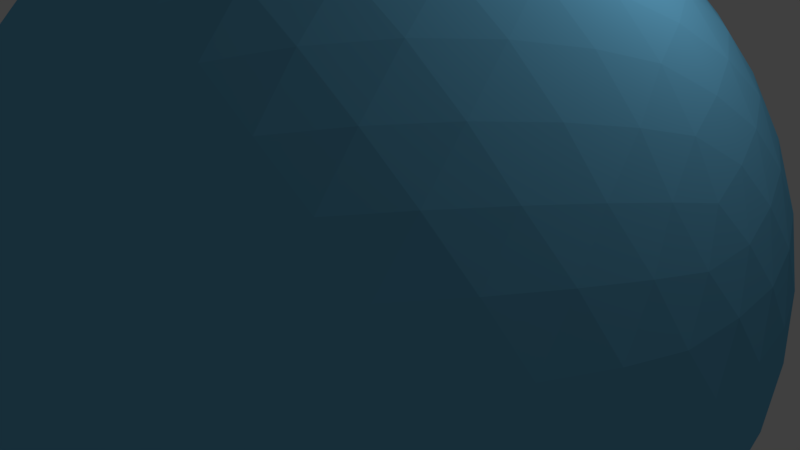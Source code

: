 # Source: kupol_gotovyi_774.blend  (saved by Blender 2.78.0; exported with 4.5.12 LTS)
import bpy
from mathutils import Matrix  # noqa: F401  (used for matrix-valued properties, if any)

bpy.ops.wm.read_factory_settings(use_empty=True)
scene = bpy.context.scene
scene.name = 'Scene'

# ---- collections
col_collection_1 = bpy.data.collections.new('Collection 1'); scene.collection.children.link(col_collection_1)

# ---- materials (node trees are filled in below, after node groups)
mat_material = bpy.data.materials.new('Material')
mat_material.alpha_threshold = 0.0
mat_material.use_transparent_shadow = False
mat_material.diffuse_color = (0.1657, 0.5276, 0.8, 1.0)
mat_material.specular_color = (0.682, 1.0, 0.6866)
mat_material.roughness = 0.5
mat_material.specular_intensity = 0.6304
mat_material.line_color = (0.0, 0.0, 0.0, 1.0)

# ---- material node trees

# ---- world
world_world = bpy.data.worlds.new('World'); scene.world = world_world
world_world.color = (0.05088, 0.05088, 0.05088)
world_world.use_sun_shadow = False
world_world.sun_shadow_jitter_overblur = 0.0
world_world.cycles.sampling_method = 'MANUAL'

# ---- cameras
cam_camera = bpy.data.cameras.new('Camera')
cam_camera.clip_end = 100.0
cam_camera.lens = 35.0
cam_camera.sensor_width = 32.0
cam_camera.sensor_height = 18.0
cam_camera.ortho_scale = 7.314
cam_camera.dof.focus_distance = 0.0
cam_camera.dof.aperture_fstop = 128.0

# ---- lights
light_lamp = bpy.data.lights.new('Lamp', 'POINT')
light_lamp.transmission_factor = 0.0
light_lamp.cutoff_distance = 30.0
light_lamp.energy = 100.0
light_lamp.shadow_buffer_clip_start = 1.001
light_lamp.shadow_soft_size = 0.1
light_lamp.shadow_maximum_resolution = 0.006
light_lamp.use_absolute_resolution = True

# ---- meshes
me_icosphere = bpy.data.meshes.new('Icosphere')
me_icosphere.from_pydata([(1.382, -4.253, 2.236), (-3.618, -2.629, 2.236), (-3.618, 2.629, 2.236), (1.382, 4.253, 2.236), (4.472, 0.0, 2.236), (0.0, 0.0, 5.0), (4.656, -0.3504, 1.789), (4.783, -0.7381, 1.256), (4.824, -1.145, 0.6495), (4.755, -1.545, -1.401e-07), (4.575, -1.909, -0.6495), (4.575, 1.909, -0.6495), (4.755, 1.545, 1.401e-07), (4.824, 1.145, 0.6495), (4.783, 0.7381, 1.256), (4.656, 0.3504, 1.789), (1.105, -4.536, 1.789), (0.7761, -4.777, 1.256), (0.4014, -4.941, 0.6495), (-7.007e-08, -5.0, -1.401e-07), (-0.4014, -4.941, -0.6495), (3.229, -3.762, -0.6495), (2.939, -4.045, 1.401e-07), (2.58, -4.234, 0.6495), (2.18, -4.321, 1.256), (1.772, -4.32, 1.789), (-3.973, -2.453, 1.789), (-4.303, -2.214, 1.256), (-4.575, -1.909, 0.6495), (-4.755, -1.545, -1.401e-07), (-4.824, -1.145, -0.6495), (-2.58, -4.234, -0.6495), (-2.939, -4.045, 1.401e-07), (-3.229, -3.762, 0.6495), (-3.436, -3.409, 1.256), (-3.561, -3.02, 1.789), (-3.561, 3.02, 1.789), (-3.436, 3.409, 1.256), (-3.229, 3.762, 0.6495), (-2.939, 4.045, -1.401e-07), (-2.58, 4.234, -0.6495), (-4.824, 1.145, -0.6495), (-4.755, 1.545, 1.401e-07), (-4.575, 1.909, 0.6495), (-4.303, 2.214, 1.256), (-3.973, 2.453, 1.789), (1.772, 4.32, 1.789), (2.18, 4.321, 1.256), (2.58, 4.234, 0.6495), (2.939, 4.045, -1.401e-07), (3.229, 3.762, -0.6495), (-0.4014, 4.941, -0.6495), (7.007e-08, 5.0, 1.401e-07), (0.4014, 4.941, 0.6495), (0.7761, 4.777, 1.256), (1.105, 4.536, 1.789), (4.358, -0.567, 2.385), (4.155, -1.194, 2.511), (3.849, -1.853, 2.598), (3.441, -2.5, 2.629), (2.952, -3.088, 2.598), (2.42, -3.583, 2.512), (1.886, -3.969, 2.385), (0.8073, -4.32, 2.385), (0.1482, -4.321, 2.512), (-0.5728, -4.234, 2.598), (-1.314, -4.045, 2.629), (-2.025, -3.762, 2.598), (-2.66, -3.409, 2.512), (-3.192, -3.02, 2.385), (-3.859, -2.103, 2.385), (-4.064, -1.476, 2.512), (-4.203, -0.7635, 2.598), (-4.253, 1.401e-07, 2.629), (-4.203, 0.7635, 2.598), (-4.064, 1.476, 2.512), (-3.859, 2.103, 2.385), (-3.192, 3.02, 2.385), (-2.66, 3.409, 2.512), (-2.025, 3.762, 2.598), (-1.314, 4.045, 2.629), (-0.5728, 4.234, 2.598), (0.1482, 4.321, 2.512), (0.8073, 4.32, 2.385), (1.886, 3.969, 2.385), (2.42, 3.583, 2.512), (2.952, 3.088, 2.598), (3.441, 2.5, 2.629), (3.849, 1.853, 2.598), (4.155, 1.194, 2.511), (4.358, 0.567, 2.385), (0.1842, -0.567, 4.964), (0.388, -1.194, 4.84), (0.6021, -1.853, 4.605), (0.8123, -2.5, 4.253), (1.003, -3.088, 3.802), (1.164, -3.583, 3.288), (1.29, -3.969, 2.753), (4.174, 0.0, 2.753), (3.767, 0.0, 3.288), (3.247, 0.0, 3.802), (2.629, 0.0, 4.253), (1.948, 0.0, 4.605), (1.256, 0.0, 4.84), (0.5962, 0.0, 4.964), (-0.4824, -0.3504, 4.964), (-1.016, -0.7381, 4.84), (-1.576, -1.145, 4.605), (-2.127, -1.545, 4.253), (-2.627, -1.909, 3.802), (-3.048, -2.214, 3.288), (-3.376, -2.453, 2.753), (-0.4824, 0.3504, 4.964), (-1.016, 0.7381, 4.84), (-1.576, 1.145, 4.605), (-2.127, 1.545, 4.253), (-2.627, 1.909, 3.802), (-3.048, 2.214, 3.288), (-3.376, 2.453, 2.753), (0.1842, 0.567, 4.964), (0.388, 1.194, 4.84), (0.6021, 1.853, 4.605), (0.8123, 2.5, 4.253), (1.003, 3.088, 3.802), (1.164, 3.583, 3.288), (1.29, 3.969, 2.753), (0.831, 0.6037, 4.893), (1.536, 0.6326, 4.716), (1.076, 1.265, 4.716), (2.257, 0.6487, 4.414), (1.809, 1.314, 4.472), (1.314, 1.946, 4.414), (2.939, 0.6487, 3.993), (2.534, 1.332, 4.1), (2.05, 1.998, 4.1), (1.525, 2.595, 3.993), (3.531, 0.6326, 3.483), (3.191, 1.314, 3.618), (2.75, 1.998, 3.667), (2.236, 2.629, 3.618), (1.693, 3.163, 3.483), (4.005, 0.6038, 2.932), (3.737, 1.265, 3.072), (3.36, 1.946, 3.15), (2.889, 2.595, 3.15), (2.358, 3.163, 3.072), (1.812, 3.623, 2.932), (-0.3174, 0.9769, 4.893), (-0.127, 1.656, 4.716), (-0.8707, 1.415, 4.716), (0.08049, 2.347, 4.414), (-0.691, 2.127, 4.472), (-1.445, 1.851, 4.414), (0.2912, 2.996, 3.993), (-0.4839, 2.821, 4.1), (-1.267, 2.567, 4.1), (-1.996, 2.252, 3.993), (0.4896, 3.554, 3.483), (-0.2639, 3.441, 3.618), (-1.05, 3.233, 3.667), (-1.809, 2.939, 3.618), (-2.485, 2.587, 3.483), (0.6634, 3.996, 2.932), (-0.04854, 3.945, 3.072), (-0.8123, 3.797, 3.15), (-1.575, 3.55, 3.15), (-2.28, 3.22, 3.072), (-2.885, 2.843, 2.932), (-1.027, 0.0, 4.893), (-1.614, 0.391, 4.716), (-1.614, -0.391, 4.716), (-2.207, 0.8018, 4.414), (-2.236, 0.0, 4.472), (-2.207, -0.8018, 4.414), (-2.759, 1.203, 3.993), (-2.833, 0.4116, 4.1), (-2.833, -0.4116, 4.1), (-2.759, -1.203, 3.993), (-3.229, 1.564, 3.483), (-3.354, 0.8123, 3.618), (-3.399, -6.648e-08, 3.667), (-3.354, -0.8123, 3.618), (-3.229, -1.564, 3.483), (-3.595, 1.866, 2.932), (-3.767, 1.173, 3.072), (-3.862, 0.4009, 3.15), (-3.862, -0.4009, 3.15), (-3.767, -1.173, 3.072), (-3.595, -1.866, 2.932), (-0.3174, -0.9769, 4.893), (-0.8707, -1.415, 4.716), (-0.127, -1.656, 4.716), (-1.445, -1.851, 4.414), (-0.691, -2.127, 4.472), (0.08049, -2.347, 4.414), (-1.996, -2.252, 3.993), (-1.267, -2.567, 4.1), (-0.4839, -2.821, 4.1), (0.2912, -2.996, 3.993), (-2.485, -2.587, 3.483), (-1.809, -2.939, 3.618), (-1.05, -3.233, 3.667), (-0.2639, -3.441, 3.618), (0.4896, -3.554, 3.483), (-2.885, -2.843, 2.932), (-2.28, -3.22, 3.072), (-1.575, -3.55, 3.15), (-0.8123, -3.797, 3.15), (-0.04854, -3.945, 3.072), (0.6634, -3.996, 2.932), (0.831, -0.6037, 4.893), (1.076, -1.265, 4.716), (1.536, -0.6326, 4.716), (1.314, -1.946, 4.414), (1.809, -1.314, 4.472), (2.257, -0.6487, 4.414), (1.525, -2.595, 3.993), (2.05, -1.998, 4.1), (2.534, -1.332, 4.1), (2.939, -0.6487, 3.993), (1.693, -3.163, 3.483), (2.236, -2.629, 3.618), (2.75, -1.998, 3.667), (3.191, -1.314, 3.618), (3.531, -0.6326, 3.483), (1.812, -3.623, 2.932), (2.358, -3.163, 3.072), (2.889, -2.595, 3.15), (3.36, -1.946, 3.15), (3.737, -1.265, 3.072), (4.005, -0.6038, 2.932), (4.519, 0.9769, 1.904), (4.608, 1.415, 1.33), (4.275, 1.656, 1.995), (4.594, 1.851, 0.682), (4.309, 2.127, 1.382), (3.912, 2.347, 2.046), (4.464, 2.252, -6.26e-08), (4.233, 2.567, 0.7003), (3.883, 2.821, 1.401), (3.441, 2.996, 2.046), (4.226, 2.587, -0.6652), (4.045, 2.939, 1.312e-07), (3.749, 3.233, 0.7003), (3.354, 3.441, 1.382), (2.896, 3.554, 1.995), (3.767, 3.22, -0.6652), (3.521, 3.55, 6.818e-07), (3.18, 3.797, 0.6821), (2.769, 3.945, 1.33), (2.325, 3.996, 1.905), (0.4673, 4.599, 1.905), (0.0785, 4.819, 1.33), (-0.2541, 4.577, 1.995), (-0.341, 4.942, 0.6821), (-0.691, 4.755, 1.382), (-1.023, 4.446, 2.046), (-0.7625, 4.942, -1.69e-06), (-1.133, 4.819, 0.7003), (-1.483, 4.565, 1.401), (-1.786, 4.198, 2.046), (-1.155, 4.819, -0.6652), (-1.545, 4.755, -2.427e-06), (-1.916, 4.565, 0.7003), (-2.236, 4.253, 1.382), (-2.485, 3.853, 1.995), (-1.898, 4.578, -0.6652), (-2.288, 4.446, -1.977e-06), (-2.629, 4.198, 0.6821), (-2.896, 3.853, 1.33), (-3.082, 3.446, 1.905), (-4.23, 1.866, 1.904), (-4.559, 1.564, 1.33), (-4.432, 1.173, 1.995), (-4.805, 1.203, 0.682), (-4.736, 0.8123, 1.382), (-4.545, 0.4009, 2.046), (-4.935, 0.8018, 5.008e-07), (-4.934, 0.4116, 0.7003), (-4.8, -2.892e-07, 1.401), (-4.545, -0.4009, 2.046), (-4.94, 0.391, -0.6652), (-5.0, -1.738e-06, 3.214e-06), (-4.934, -0.4116, 0.7003), (-4.736, -0.8123, 1.382), (-4.432, -1.173, 1.995), (-4.94, -0.391, -0.6652), (-4.935, -0.8018, 7.227e-06), (-4.805, -1.203, 0.6821), (-4.559, -1.564, 1.33), (-4.23, -1.866, 1.904), (-3.082, -3.446, 1.905), (-2.896, -3.853, 1.33), (-2.485, -3.853, 1.995), (-2.629, -4.198, 0.682), (-2.236, -4.253, 1.382), (-1.786, -4.198, 2.046), (-2.288, -4.446, -3.067e-06), (-1.916, -4.565, 0.7003), (-1.483, -4.565, 1.401), (-1.023, -4.446, 2.046), (-1.898, -4.578, -0.6652), (-1.545, -4.755, -3.936e-06), (-1.133, -4.819, 0.7003), (-0.691, -4.755, 1.382), (-0.2541, -4.577, 1.995), (-1.155, -4.819, -0.6652), (-0.7625, -4.942, -2.591e-06), (-0.341, -4.942, 0.682), (0.0785, -4.819, 1.33), (0.4673, -4.599, 1.904), (2.325, -3.996, 1.905), (2.769, -3.945, 1.33), (2.896, -3.554, 1.995), (3.18, -3.797, 0.682), (3.354, -3.441, 1.382), (3.441, -2.996, 2.046), (3.521, -3.55, -5.383e-06), (3.749, -3.233, 0.7003), (3.883, -2.821, 1.401), (3.912, -2.347, 2.046), (3.767, -3.22, -0.6652), (4.045, -2.939, -9.446e-06), (4.233, -2.567, 0.7003), (4.309, -2.127, 1.382), (4.275, -1.656, 1.995), (4.226, -2.587, -0.6652), (4.464, -2.252, -1.132e-05), (4.594, -1.851, 0.682), (4.608, -1.415, 1.33), (4.519, -0.9769, 1.904), (1.494, 4.599, 1.27), (1.898, 4.578, 0.6652), (1.155, 4.819, 0.6652), (2.288, 4.446, -7.272e-08), (1.545, 4.755, -2.092e-13), (0.7625, 4.942, 7.272e-08), (2.629, 4.198, -0.6821), (1.916, 4.565, -0.7003), (1.133, 4.819, -0.7003), (0.341, 4.942, -0.6821), (-3.913, 2.843, 1.27), (-3.767, 3.22, 0.6652), (-4.226, 2.587, 0.6652), (-3.521, 3.55, -7.272e-08), (-4.045, 2.939, -6.276e-13), (-4.464, 2.252, 7.272e-08), (-3.18, 3.797, -0.6821), (-3.749, 3.233, -0.7003), (-4.233, 2.567, -0.7003), (-4.594, 1.851, -0.682), (-3.913, -2.843, 1.27), (-4.226, -2.587, 0.6652), (-3.767, -3.22, 0.6652), (-4.464, -2.252, -7.272e-08), (-4.045, -2.939, 6.425e-13), (-3.521, -3.55, 7.272e-08), (-4.594, -1.851, -0.682), (-4.233, -2.567, -0.7003), (-3.749, -3.233, -0.7003), (-3.18, -3.797, -0.6821), (1.494, -4.599, 1.27), (1.155, -4.819, 0.6652), (1.898, -4.578, 0.6652), (0.7625, -4.942, -7.272e-08), (1.545, -4.755, 2.241e-13), (2.288, -4.446, 7.272e-08), (0.341, -4.942, -0.6821), (1.133, -4.819, -0.7003), (1.916, -4.565, -0.7003), (2.629, -4.198, -0.6821), (4.836, -1.205e-07, 1.27), (4.94, -0.391, 0.6652), (4.94, 0.391, 0.6652), (4.935, -0.8018, -7.272e-08), (5.0, -1.253e-07, 0.0), (4.935, 0.8018, 7.272e-08), (4.805, -1.203, -0.682), (4.934, -0.4116, -0.7003), (4.934, 0.4116, -0.7003), (4.805, 1.203, -0.682)], [], [(0, 62, 97), (1, 69, 111), (2, 76, 118), (3, 83, 125), (4, 90, 98), (104, 119, 5), (103, 126, 104), (102, 127, 103), (101, 129, 102), (100, 132, 101), (99, 136, 100), (98, 141, 99), (104, 126, 119), (126, 120, 119), (103, 127, 126), (127, 128, 126), (126, 128, 120), (128, 121, 120), (102, 129, 127), (129, 130, 127), (127, 130, 128), (130, 131, 128), (128, 131, 121), (131, 122, 121), (101, 132, 129), (132, 133, 129), (129, 133, 130), (133, 134, 130), (130, 134, 131), (134, 135, 131), (131, 135, 122), (135, 123, 122), (100, 136, 132), (136, 137, 132), (132, 137, 133), (137, 138, 133), (133, 138, 134), (138, 139, 134), (134, 139, 135), (139, 140, 135), (135, 140, 123), (140, 124, 123), (99, 141, 136), (141, 142, 136), (136, 142, 137), (142, 143, 137), (137, 143, 138), (143, 144, 138), (138, 144, 139), (144, 145, 139), (139, 145, 140), (145, 146, 140), (140, 146, 124), (146, 125, 124), (98, 90, 141), (90, 89, 141), (141, 89, 142), (89, 88, 142), (142, 88, 143), (88, 87, 143), (143, 87, 144), (87, 86, 144), (144, 86, 145), (86, 85, 145), (145, 85, 146), (85, 84, 146), (146, 84, 125), (84, 3, 125), (119, 112, 5), (120, 147, 119), (121, 148, 120), (122, 150, 121), (123, 153, 122), (124, 157, 123), (125, 162, 124), (119, 147, 112), (147, 113, 112), (120, 148, 147), (148, 149, 147), (147, 149, 113), (149, 114, 113), (121, 150, 148), (150, 151, 148), (148, 151, 149), (151, 152, 149), (149, 152, 114), (152, 115, 114), (122, 153, 150), (153, 154, 150), (150, 154, 151), (154, 155, 151), (151, 155, 152), (155, 156, 152), (152, 156, 115), (156, 116, 115), (123, 157, 153), (157, 158, 153), (153, 158, 154), (158, 159, 154), (154, 159, 155), (159, 160, 155), (155, 160, 156), (160, 161, 156), (156, 161, 116), (161, 117, 116), (124, 162, 157), (162, 163, 157), (157, 163, 158), (163, 164, 158), (158, 164, 159), (164, 165, 159), (159, 165, 160), (165, 166, 160), (160, 166, 161), (166, 167, 161), (161, 167, 117), (167, 118, 117), (125, 83, 162), (83, 82, 162), (162, 82, 163), (82, 81, 163), (163, 81, 164), (81, 80, 164), (164, 80, 165), (80, 79, 165), (165, 79, 166), (79, 78, 166), (166, 78, 167), (78, 77, 167), (167, 77, 118), (77, 2, 118), (112, 105, 5), (113, 168, 112), (114, 169, 113), (115, 171, 114), (116, 174, 115), (117, 178, 116), (118, 183, 117), (112, 168, 105), (168, 106, 105), (113, 169, 168), (169, 170, 168), (168, 170, 106), (170, 107, 106), (114, 171, 169), (171, 172, 169), (169, 172, 170), (172, 173, 170), (170, 173, 107), (173, 108, 107), (115, 174, 171), (174, 175, 171), (171, 175, 172), (175, 176, 172), (172, 176, 173), (176, 177, 173), (173, 177, 108), (177, 109, 108), (116, 178, 174), (178, 179, 174), (174, 179, 175), (179, 180, 175), (175, 180, 176), (180, 181, 176), (176, 181, 177), (181, 182, 177), (177, 182, 109), (182, 110, 109), (117, 183, 178), (183, 184, 178), (178, 184, 179), (184, 185, 179), (179, 185, 180), (185, 186, 180), (180, 186, 181), (186, 187, 181), (181, 187, 182), (187, 188, 182), (182, 188, 110), (188, 111, 110), (118, 76, 183), (76, 75, 183), (183, 75, 184), (75, 74, 184), (184, 74, 185), (74, 73, 185), (185, 73, 186), (73, 72, 186), (186, 72, 187), (72, 71, 187), (187, 71, 188), (71, 70, 188), (188, 70, 111), (70, 1, 111), (105, 91, 5), (106, 189, 105), (107, 190, 106), (108, 192, 107), (109, 195, 108), (110, 199, 109), (111, 204, 110), (105, 189, 91), (189, 92, 91), (106, 190, 189), (190, 191, 189), (189, 191, 92), (191, 93, 92), (107, 192, 190), (192, 193, 190), (190, 193, 191), (193, 194, 191), (191, 194, 93), (194, 94, 93), (108, 195, 192), (195, 196, 192), (192, 196, 193), (196, 197, 193), (193, 197, 194), (197, 198, 194), (194, 198, 94), (198, 95, 94), (109, 199, 195), (199, 200, 195), (195, 200, 196), (200, 201, 196), (196, 201, 197), (201, 202, 197), (197, 202, 198), (202, 203, 198), (198, 203, 95), (203, 96, 95), (110, 204, 199), (204, 205, 199), (199, 205, 200), (205, 206, 200), (200, 206, 201), (206, 207, 201), (201, 207, 202), (207, 208, 202), (202, 208, 203), (208, 209, 203), (203, 209, 96), (209, 97, 96), (111, 69, 204), (69, 68, 204), (204, 68, 205), (68, 67, 205), (205, 67, 206), (67, 66, 206), (206, 66, 207), (66, 65, 207), (207, 65, 208), (65, 64, 208), (208, 64, 209), (64, 63, 209), (209, 63, 97), (63, 0, 97), (91, 104, 5), (92, 210, 91), (93, 211, 92), (94, 213, 93), (95, 216, 94), (96, 220, 95), (97, 225, 96), (91, 210, 104), (210, 103, 104), (92, 211, 210), (211, 212, 210), (210, 212, 103), (212, 102, 103), (93, 213, 211), (213, 214, 211), (211, 214, 212), (214, 215, 212), (212, 215, 102), (215, 101, 102), (94, 216, 213), (216, 217, 213), (213, 217, 214), (217, 218, 214), (214, 218, 215), (218, 219, 215), (215, 219, 101), (219, 100, 101), (95, 220, 216), (220, 221, 216), (216, 221, 217), (221, 222, 217), (217, 222, 218), (222, 223, 218), (218, 223, 219), (223, 224, 219), (219, 224, 100), (224, 99, 100), (96, 225, 220), (225, 226, 220), (220, 226, 221), (226, 227, 221), (221, 227, 222), (227, 228, 222), (222, 228, 223), (228, 229, 223), (223, 229, 224), (229, 230, 224), (224, 230, 99), (230, 98, 99), (97, 62, 225), (62, 61, 225), (225, 61, 226), (61, 60, 226), (226, 60, 227), (60, 59, 227), (227, 59, 228), (59, 58, 228), (228, 58, 229), (58, 57, 229), (229, 57, 230), (57, 56, 230), (230, 56, 98), (56, 4, 98), (15, 90, 4), (14, 231, 15), (13, 232, 14), (12, 234, 13), (11, 237, 12), (15, 231, 90), (231, 89, 90), (14, 232, 231), (232, 233, 231), (231, 233, 89), (233, 88, 89), (13, 234, 232), (234, 235, 232), (232, 235, 233), (235, 236, 233), (233, 236, 88), (236, 87, 88), (12, 237, 234), (237, 238, 234), (234, 238, 235), (238, 239, 235), (235, 239, 236), (239, 240, 236), (236, 240, 87), (240, 86, 87), (11, 241, 237), (241, 242, 237), (237, 242, 238), (242, 243, 238), (238, 243, 239), (243, 244, 239), (239, 244, 240), (244, 245, 240), (240, 245, 86), (245, 85, 86), (241, 246, 242), (246, 247, 242), (242, 247, 243), (247, 248, 243), (243, 248, 244), (248, 249, 244), (244, 249, 245), (249, 250, 245), (245, 250, 85), (250, 84, 85), (246, 50, 247), (50, 49, 247), (247, 49, 248), (49, 48, 248), (248, 48, 249), (48, 47, 249), (249, 47, 250), (47, 46, 250), (250, 46, 84), (46, 3, 84), (55, 83, 3), (54, 251, 55), (53, 252, 54), (52, 254, 53), (51, 257, 52), (55, 251, 83), (251, 82, 83), (54, 252, 251), (252, 253, 251), (251, 253, 82), (253, 81, 82), (53, 254, 252), (254, 255, 252), (252, 255, 253), (255, 256, 253), (253, 256, 81), (256, 80, 81), (52, 257, 254), (257, 258, 254), (254, 258, 255), (258, 259, 255), (255, 259, 256), (259, 260, 256), (256, 260, 80), (260, 79, 80), (51, 261, 257), (261, 262, 257), (257, 262, 258), (262, 263, 258), (258, 263, 259), (263, 264, 259), (259, 264, 260), (264, 265, 260), (260, 265, 79), (265, 78, 79), (261, 266, 262), (266, 267, 262), (262, 267, 263), (267, 268, 263), (263, 268, 264), (268, 269, 264), (264, 269, 265), (269, 270, 265), (265, 270, 78), (270, 77, 78), (266, 40, 267), (40, 39, 267), (267, 39, 268), (39, 38, 268), (268, 38, 269), (38, 37, 269), (269, 37, 270), (37, 36, 270), (270, 36, 77), (36, 2, 77), (45, 76, 2), (44, 271, 45), (43, 272, 44), (42, 274, 43), (41, 277, 42), (45, 271, 76), (271, 75, 76), (44, 272, 271), (272, 273, 271), (271, 273, 75), (273, 74, 75), (43, 274, 272), (274, 275, 272), (272, 275, 273), (275, 276, 273), (273, 276, 74), (276, 73, 74), (42, 277, 274), (277, 278, 274), (274, 278, 275), (278, 279, 275), (275, 279, 276), (279, 280, 276), (276, 280, 73), (280, 72, 73), (41, 281, 277), (281, 282, 277), (277, 282, 278), (282, 283, 278), (278, 283, 279), (283, 284, 279), (279, 284, 280), (284, 285, 280), (280, 285, 72), (285, 71, 72), (281, 286, 282), (286, 287, 282), (282, 287, 283), (287, 288, 283), (283, 288, 284), (288, 289, 284), (284, 289, 285), (289, 290, 285), (285, 290, 71), (290, 70, 71), (286, 30, 287), (30, 29, 287), (287, 29, 288), (29, 28, 288), (288, 28, 289), (28, 27, 289), (289, 27, 290), (27, 26, 290), (290, 26, 70), (26, 1, 70), (35, 69, 1), (34, 291, 35), (33, 292, 34), (32, 294, 33), (31, 297, 32), (35, 291, 69), (291, 68, 69), (34, 292, 291), (292, 293, 291), (291, 293, 68), (293, 67, 68), (33, 294, 292), (294, 295, 292), (292, 295, 293), (295, 296, 293), (293, 296, 67), (296, 66, 67), (32, 297, 294), (297, 298, 294), (294, 298, 295), (298, 299, 295), (295, 299, 296), (299, 300, 296), (296, 300, 66), (300, 65, 66), (31, 301, 297), (301, 302, 297), (297, 302, 298), (302, 303, 298), (298, 303, 299), (303, 304, 299), (299, 304, 300), (304, 305, 300), (300, 305, 65), (305, 64, 65), (301, 306, 302), (306, 307, 302), (302, 307, 303), (307, 308, 303), (303, 308, 304), (308, 309, 304), (304, 309, 305), (309, 310, 305), (305, 310, 64), (310, 63, 64), (306, 20, 307), (20, 19, 307), (307, 19, 308), (19, 18, 308), (308, 18, 309), (18, 17, 309), (309, 17, 310), (17, 16, 310), (310, 16, 63), (16, 0, 63), (25, 62, 0), (24, 311, 25), (23, 312, 24), (22, 314, 23), (21, 317, 22), (25, 311, 62), (311, 61, 62), (24, 312, 311), (312, 313, 311), (311, 313, 61), (313, 60, 61), (23, 314, 312), (314, 315, 312), (312, 315, 313), (315, 316, 313), (313, 316, 60), (316, 59, 60), (22, 317, 314), (317, 318, 314), (314, 318, 315), (318, 319, 315), (315, 319, 316), (319, 320, 316), (316, 320, 59), (320, 58, 59), (21, 321, 317), (321, 322, 317), (317, 322, 318), (322, 323, 318), (318, 323, 319), (323, 324, 319), (319, 324, 320), (324, 325, 320), (320, 325, 58), (325, 57, 58), (321, 326, 322), (326, 327, 322), (322, 327, 323), (327, 328, 323), (323, 328, 324), (328, 329, 324), (324, 329, 325), (329, 330, 325), (325, 330, 57), (330, 56, 57), (326, 10, 327), (10, 9, 327), (327, 9, 328), (9, 8, 328), (328, 8, 329), (8, 7, 329), (329, 7, 330), (7, 6, 330), (330, 6, 56), (6, 4, 56), (46, 55, 3), (47, 331, 46), (48, 332, 47), (49, 334, 48), (50, 337, 49), (46, 331, 55), (331, 54, 55), (47, 332, 331), (332, 333, 331), (331, 333, 54), (333, 53, 54), (48, 334, 332), (334, 335, 332), (332, 335, 333), (335, 336, 333), (333, 336, 53), (336, 52, 53), (49, 337, 334), (337, 338, 334), (334, 338, 335), (338, 339, 335), (335, 339, 336), (339, 340, 336), (336, 340, 52), (340, 51, 52), (36, 45, 2), (37, 341, 36), (38, 342, 37), (39, 344, 38), (40, 347, 39), (36, 341, 45), (341, 44, 45), (37, 342, 341), (342, 343, 341), (341, 343, 44), (343, 43, 44), (38, 344, 342), (344, 345, 342), (342, 345, 343), (345, 346, 343), (343, 346, 43), (346, 42, 43), (39, 347, 344), (347, 348, 344), (344, 348, 345), (348, 349, 345), (345, 349, 346), (349, 350, 346), (346, 350, 42), (350, 41, 42), (26, 35, 1), (27, 351, 26), (28, 352, 27), (29, 354, 28), (30, 357, 29), (26, 351, 35), (351, 34, 35), (27, 352, 351), (352, 353, 351), (351, 353, 34), (353, 33, 34), (28, 354, 352), (354, 355, 352), (352, 355, 353), (355, 356, 353), (353, 356, 33), (356, 32, 33), (29, 357, 354), (357, 358, 354), (354, 358, 355), (358, 359, 355), (355, 359, 356), (359, 360, 356), (356, 360, 32), (360, 31, 32), (16, 25, 0), (17, 361, 16), (18, 362, 17), (19, 364, 18), (20, 367, 19), (16, 361, 25), (361, 24, 25), (17, 362, 361), (362, 363, 361), (361, 363, 24), (363, 23, 24), (18, 364, 362), (364, 365, 362), (362, 365, 363), (365, 366, 363), (363, 366, 23), (366, 22, 23), (19, 367, 364), (367, 368, 364), (364, 368, 365), (368, 369, 365), (365, 369, 366), (369, 370, 366), (366, 370, 22), (370, 21, 22), (6, 15, 4), (7, 371, 6), (8, 372, 7), (9, 374, 8), (10, 377, 9), (6, 371, 15), (371, 14, 15), (7, 372, 371), (372, 373, 371), (371, 373, 14), (373, 13, 14), (8, 374, 372), (374, 375, 372), (372, 375, 373), (375, 376, 373), (373, 376, 13), (376, 12, 13), (9, 377, 374), (377, 378, 374), (374, 378, 375), (378, 379, 375), (375, 379, 376), (379, 380, 376), (376, 380, 12), (380, 11, 12)])
me_icosphere.materials.append(mat_material)
me_icosphere.use_remesh_preserve_volume = False
me_icosphere.use_remesh_preserve_attributes = False
me_icosphere.use_mirror_vertex_groups = False
me_icosphere.update()

# ---- objects
ob_icosphere = bpy.data.objects.new('Icosphere', me_icosphere)
ob_lamp = bpy.data.objects.new('Lamp', light_lamp)
ob_camera = bpy.data.objects.new('Camera', cam_camera)

# ---- transforms, parenting, visibility, modifiers, constraints
ob_icosphere.location = (0.0, 0.0, 0.0)
ob_icosphere.color = (0.9961, 1.0, 0.9335, 1.0)
ob_icosphere.show_transparent = True
ob_icosphere.lineart.crease_threshold = 0.0
ob_lamp.location = (4.076, 1.005, 5.904)
ob_lamp.rotation_euler = (0.6503, 0.05522, 1.866)
ob_lamp.lock_rotations_4d = False
ob_lamp.empty_display_type = 'ARROWS'
ob_lamp.color = (0.0, 0.0, 0.0, 0.0)
ob_lamp.lineart.crease_threshold = 0.0
ob_camera.location = (7.481, -6.508, 5.344)
ob_camera.rotation_euler = (1.109, 0.0, 0.8149)
ob_camera.lock_rotations_4d = False
ob_camera.empty_display_type = 'ARROWS'
ob_camera.color = (0.0, 0.0, 0.0, 0.0)
ob_camera.display_type = 'WIRE'
ob_camera.lineart.crease_threshold = 0.0

# ---- collection membership
col_collection_1.objects.link(ob_icosphere)
col_collection_1.objects.link(ob_lamp)
col_collection_1.objects.link(ob_camera)

# ---- scene / render settings (as saved in the file)
scene.camera = ob_camera
scene.frame_start = 1; scene.frame_end = 250; scene.frame_set(1)
scene.render.engine = 'BLENDER_EEVEE_NEXT'
scene.render.resolution_percentage = 50
scene.render.dither_intensity = 0.0
scene.cycles.use_denoising = False
scene.cycles.samples = 128
scene.cycles.sampling_pattern = 'TABULATED_SOBOL'
scene.cycles.light_sampling_threshold = 0.0
scene.cycles.use_adaptive_sampling = False
scene.cycles.use_light_tree = False
scene.cycles.blur_glossy = 0.0
scene.cycles.sample_clamp_indirect = 0.0
scene.view_settings.view_transform = 'Standard'
bpy.context.view_layer.update()
